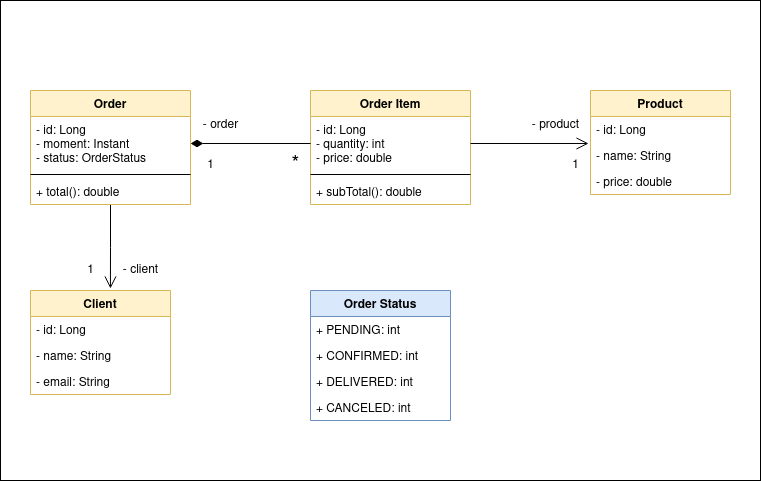

The diagram above was exported from draw.io. Its source (the exported page's mxGraphModel, read from the mxfile embedded in the PNG):
<mxGraphModel dx="1422" dy="745" grid="1" gridSize="10" guides="1" tooltips="1" connect="1" arrows="1" fold="1" page="1" pageScale="1" pageWidth="850" pageHeight="1100" background="#FFFFFF" math="0" shadow="0">
  <root>
    <mxCell id="0" />
    <mxCell id="1" parent="0" />
    <mxCell id="7kV5hwrWsbCWnCaTctFA-3" value="" style="rounded=0;whiteSpace=wrap;html=1;fontSize=12;" parent="1" vertex="1">
      <mxGeometry x="50" y="70" width="760" height="480" as="geometry" />
    </mxCell>
    <mxCell id="YFfJOcRrSLbCsmCWZGdB-31" style="edgeStyle=orthogonalEdgeStyle;rounded=0;orthogonalLoop=1;jettySize=auto;html=1;entryX=0.571;entryY=-0.019;entryDx=0;entryDy=0;entryPerimeter=0;endArrow=open;endFill=0;endSize=10;strokeWidth=1;" parent="1" source="YFfJOcRrSLbCsmCWZGdB-1" target="YFfJOcRrSLbCsmCWZGdB-13" edge="1">
      <mxGeometry relative="1" as="geometry" />
    </mxCell>
    <mxCell id="YFfJOcRrSLbCsmCWZGdB-1" value="Order" style="swimlane;fontStyle=1;align=center;verticalAlign=top;childLayout=stackLayout;horizontal=1;startSize=26;horizontalStack=0;resizeParent=1;resizeParentMax=0;resizeLast=0;collapsible=1;marginBottom=0;fillColor=#fff2cc;strokeColor=#d6b656;" parent="1" vertex="1">
      <mxGeometry x="80" y="160" width="160" height="114" as="geometry">
        <mxRectangle x="80" y="160" width="100" height="30" as="alternateBounds" />
      </mxGeometry>
    </mxCell>
    <mxCell id="YFfJOcRrSLbCsmCWZGdB-2" value="- id: Long&#10;- moment: Instant&#10;- status: OrderStatus&#10;" style="text;strokeColor=none;fillColor=none;align=left;verticalAlign=top;spacingLeft=4;spacingRight=4;overflow=hidden;rotatable=0;points=[[0,0.5],[1,0.5]];portConstraint=eastwest;" parent="YFfJOcRrSLbCsmCWZGdB-1" vertex="1">
      <mxGeometry y="26" width="160" height="54" as="geometry" />
    </mxCell>
    <mxCell id="YFfJOcRrSLbCsmCWZGdB-3" value="" style="line;strokeWidth=1;fillColor=none;align=left;verticalAlign=middle;spacingTop=-1;spacingLeft=3;spacingRight=3;rotatable=0;labelPosition=right;points=[];portConstraint=eastwest;" parent="YFfJOcRrSLbCsmCWZGdB-1" vertex="1">
      <mxGeometry y="80" width="160" height="8" as="geometry" />
    </mxCell>
    <mxCell id="YFfJOcRrSLbCsmCWZGdB-4" value="+ total(): double" style="text;strokeColor=none;fillColor=none;align=left;verticalAlign=top;spacingLeft=4;spacingRight=4;overflow=hidden;rotatable=0;points=[[0,0.5],[1,0.5]];portConstraint=eastwest;" parent="YFfJOcRrSLbCsmCWZGdB-1" vertex="1">
      <mxGeometry y="88" width="160" height="26" as="geometry" />
    </mxCell>
    <mxCell id="YFfJOcRrSLbCsmCWZGdB-9" value="Product" style="swimlane;fontStyle=1;childLayout=stackLayout;horizontal=1;startSize=26;fillColor=#fff2cc;horizontalStack=0;resizeParent=1;resizeParentMax=0;resizeLast=0;collapsible=1;marginBottom=0;strokeColor=#d6b656;" parent="1" vertex="1">
      <mxGeometry x="640" y="160" width="140" height="104" as="geometry" />
    </mxCell>
    <mxCell id="YFfJOcRrSLbCsmCWZGdB-10" value="- id: Long" style="text;strokeColor=none;fillColor=none;align=left;verticalAlign=top;spacingLeft=4;spacingRight=4;overflow=hidden;rotatable=0;points=[[0,0.5],[1,0.5]];portConstraint=eastwest;" parent="YFfJOcRrSLbCsmCWZGdB-9" vertex="1">
      <mxGeometry y="26" width="140" height="26" as="geometry" />
    </mxCell>
    <mxCell id="YFfJOcRrSLbCsmCWZGdB-11" value="- name: String" style="text;strokeColor=none;fillColor=none;align=left;verticalAlign=top;spacingLeft=4;spacingRight=4;overflow=hidden;rotatable=0;points=[[0,0.5],[1,0.5]];portConstraint=eastwest;" parent="YFfJOcRrSLbCsmCWZGdB-9" vertex="1">
      <mxGeometry y="52" width="140" height="26" as="geometry" />
    </mxCell>
    <mxCell id="YFfJOcRrSLbCsmCWZGdB-12" value="- price: double" style="text;strokeColor=none;fillColor=none;align=left;verticalAlign=top;spacingLeft=4;spacingRight=4;overflow=hidden;rotatable=0;points=[[0,0.5],[1,0.5]];portConstraint=eastwest;" parent="YFfJOcRrSLbCsmCWZGdB-9" vertex="1">
      <mxGeometry y="78" width="140" height="26" as="geometry" />
    </mxCell>
    <mxCell id="YFfJOcRrSLbCsmCWZGdB-13" value="Client" style="swimlane;fontStyle=1;childLayout=stackLayout;horizontal=1;startSize=26;fillColor=#fff2cc;horizontalStack=0;resizeParent=1;resizeParentMax=0;resizeLast=0;collapsible=1;marginBottom=0;strokeColor=#d6b656;" parent="1" vertex="1">
      <mxGeometry x="80" y="360" width="140" height="104" as="geometry" />
    </mxCell>
    <mxCell id="YFfJOcRrSLbCsmCWZGdB-14" value="- id: Long" style="text;strokeColor=none;fillColor=none;align=left;verticalAlign=top;spacingLeft=4;spacingRight=4;overflow=hidden;rotatable=0;points=[[0,0.5],[1,0.5]];portConstraint=eastwest;" parent="YFfJOcRrSLbCsmCWZGdB-13" vertex="1">
      <mxGeometry y="26" width="140" height="26" as="geometry" />
    </mxCell>
    <mxCell id="YFfJOcRrSLbCsmCWZGdB-15" value="- name: String" style="text;strokeColor=none;fillColor=none;align=left;verticalAlign=top;spacingLeft=4;spacingRight=4;overflow=hidden;rotatable=0;points=[[0,0.5],[1,0.5]];portConstraint=eastwest;" parent="YFfJOcRrSLbCsmCWZGdB-13" vertex="1">
      <mxGeometry y="52" width="140" height="26" as="geometry" />
    </mxCell>
    <mxCell id="YFfJOcRrSLbCsmCWZGdB-16" value="- email: String" style="text;strokeColor=none;fillColor=none;align=left;verticalAlign=top;spacingLeft=4;spacingRight=4;overflow=hidden;rotatable=0;points=[[0,0.5],[1,0.5]];portConstraint=eastwest;" parent="YFfJOcRrSLbCsmCWZGdB-13" vertex="1">
      <mxGeometry y="78" width="140" height="26" as="geometry" />
    </mxCell>
    <mxCell id="YFfJOcRrSLbCsmCWZGdB-17" value="Order Status" style="swimlane;fontStyle=1;childLayout=stackLayout;horizontal=1;startSize=26;fillColor=#dae8fc;horizontalStack=0;resizeParent=1;resizeParentMax=0;resizeLast=0;collapsible=1;marginBottom=0;resizeHeight=0;strokeColor=#6c8ebf;" parent="1" vertex="1">
      <mxGeometry x="360" y="360" width="140" height="130" as="geometry" />
    </mxCell>
    <mxCell id="YFfJOcRrSLbCsmCWZGdB-18" value="+ PENDING: int" style="text;strokeColor=none;fillColor=none;align=left;verticalAlign=top;spacingLeft=4;spacingRight=4;overflow=hidden;rotatable=0;points=[[0,0.5],[1,0.5]];portConstraint=eastwest;" parent="YFfJOcRrSLbCsmCWZGdB-17" vertex="1">
      <mxGeometry y="26" width="140" height="26" as="geometry" />
    </mxCell>
    <mxCell id="YFfJOcRrSLbCsmCWZGdB-19" value="+ CONFIRMED: int" style="text;strokeColor=none;fillColor=none;align=left;verticalAlign=top;spacingLeft=4;spacingRight=4;overflow=hidden;rotatable=0;points=[[0,0.5],[1,0.5]];portConstraint=eastwest;" parent="YFfJOcRrSLbCsmCWZGdB-17" vertex="1">
      <mxGeometry y="52" width="140" height="26" as="geometry" />
    </mxCell>
    <mxCell id="YFfJOcRrSLbCsmCWZGdB-20" value="+ DELIVERED: int" style="text;strokeColor=none;fillColor=none;align=left;verticalAlign=top;spacingLeft=4;spacingRight=4;overflow=hidden;rotatable=0;points=[[0,0.5],[1,0.5]];portConstraint=eastwest;" parent="YFfJOcRrSLbCsmCWZGdB-17" vertex="1">
      <mxGeometry y="78" width="140" height="26" as="geometry" />
    </mxCell>
    <mxCell id="YFfJOcRrSLbCsmCWZGdB-25" value="+ CANCELED: int" style="text;strokeColor=none;fillColor=none;align=left;verticalAlign=top;spacingLeft=4;spacingRight=4;overflow=hidden;rotatable=0;points=[[0,0.5],[1,0.5]];portConstraint=eastwest;" parent="YFfJOcRrSLbCsmCWZGdB-17" vertex="1">
      <mxGeometry y="104" width="140" height="26" as="geometry" />
    </mxCell>
    <mxCell id="YFfJOcRrSLbCsmCWZGdB-21" value="Order Item" style="swimlane;fontStyle=1;align=center;verticalAlign=top;childLayout=stackLayout;horizontal=1;startSize=26;horizontalStack=0;resizeParent=1;resizeParentMax=0;resizeLast=0;collapsible=1;marginBottom=0;fillColor=#fff2cc;strokeColor=#d6b656;" parent="1" vertex="1">
      <mxGeometry x="360" y="160" width="160" height="114" as="geometry">
        <mxRectangle x="80" y="160" width="100" height="30" as="alternateBounds" />
      </mxGeometry>
    </mxCell>
    <mxCell id="YFfJOcRrSLbCsmCWZGdB-22" value="- id: Long&#10;- quantity: int&#10;- price: double" style="text;strokeColor=none;fillColor=none;align=left;verticalAlign=top;spacingLeft=4;spacingRight=4;overflow=hidden;rotatable=0;points=[[0,0.5],[1,0.5]];portConstraint=eastwest;" parent="YFfJOcRrSLbCsmCWZGdB-21" vertex="1">
      <mxGeometry y="26" width="160" height="54" as="geometry" />
    </mxCell>
    <mxCell id="YFfJOcRrSLbCsmCWZGdB-23" value="" style="line;strokeWidth=1;fillColor=none;align=left;verticalAlign=middle;spacingTop=-1;spacingLeft=3;spacingRight=3;rotatable=0;labelPosition=right;points=[];portConstraint=eastwest;" parent="YFfJOcRrSLbCsmCWZGdB-21" vertex="1">
      <mxGeometry y="80" width="160" height="8" as="geometry" />
    </mxCell>
    <mxCell id="YFfJOcRrSLbCsmCWZGdB-24" value="+ subTotal(): double" style="text;strokeColor=none;fillColor=none;align=left;verticalAlign=top;spacingLeft=4;spacingRight=4;overflow=hidden;rotatable=0;points=[[0,0.5],[1,0.5]];portConstraint=eastwest;" parent="YFfJOcRrSLbCsmCWZGdB-21" vertex="1">
      <mxGeometry y="88" width="160" height="26" as="geometry" />
    </mxCell>
    <mxCell id="YFfJOcRrSLbCsmCWZGdB-27" style="edgeStyle=orthogonalEdgeStyle;rounded=0;orthogonalLoop=1;jettySize=auto;html=1;endArrow=diamondThin;endFill=1;strokeWidth=1;endSize=10;" parent="1" source="YFfJOcRrSLbCsmCWZGdB-22" target="YFfJOcRrSLbCsmCWZGdB-2" edge="1">
      <mxGeometry relative="1" as="geometry" />
    </mxCell>
    <mxCell id="YFfJOcRrSLbCsmCWZGdB-36" style="edgeStyle=none;rounded=0;orthogonalLoop=1;jettySize=auto;html=1;entryX=-0.014;entryY=0.038;entryDx=0;entryDy=0;entryPerimeter=0;endArrow=open;endFill=0;endSize=10;strokeWidth=1;" parent="1" source="YFfJOcRrSLbCsmCWZGdB-22" target="YFfJOcRrSLbCsmCWZGdB-11" edge="1">
      <mxGeometry relative="1" as="geometry" />
    </mxCell>
    <mxCell id="YFfJOcRrSLbCsmCWZGdB-37" value="1" style="text;html=1;align=center;verticalAlign=middle;resizable=0;points=[];autosize=1;strokeColor=none;fillColor=none;" parent="1" vertex="1">
      <mxGeometry x="610" y="220" width="30" height="30" as="geometry" />
    </mxCell>
    <mxCell id="YFfJOcRrSLbCsmCWZGdB-38" value="- product" style="text;html=1;align=center;verticalAlign=middle;resizable=0;points=[];autosize=1;strokeColor=none;fillColor=none;" parent="1" vertex="1">
      <mxGeometry x="570" y="180" width="70" height="30" as="geometry" />
    </mxCell>
    <mxCell id="YFfJOcRrSLbCsmCWZGdB-39" value="&lt;div&gt;- order&lt;/div&gt;" style="text;html=1;align=center;verticalAlign=middle;resizable=0;points=[];autosize=1;strokeColor=none;fillColor=none;" parent="1" vertex="1">
      <mxGeometry x="240" y="180" width="60" height="30" as="geometry" />
    </mxCell>
    <mxCell id="YFfJOcRrSLbCsmCWZGdB-40" value="&lt;div&gt;1&lt;/div&gt;" style="text;html=1;align=center;verticalAlign=middle;resizable=0;points=[];autosize=1;strokeColor=none;fillColor=none;" parent="1" vertex="1">
      <mxGeometry x="245" y="220" width="30" height="30" as="geometry" />
    </mxCell>
    <mxCell id="YFfJOcRrSLbCsmCWZGdB-41" value="*" style="text;html=1;align=center;verticalAlign=middle;resizable=0;points=[];autosize=1;strokeColor=none;fillColor=none;fontSize=20;" parent="1" vertex="1">
      <mxGeometry x="330" y="215" width="30" height="40" as="geometry" />
    </mxCell>
    <mxCell id="YFfJOcRrSLbCsmCWZGdB-42" value="1" style="text;html=1;align=center;verticalAlign=middle;resizable=0;points=[];autosize=1;strokeColor=none;fillColor=none;fontSize=12;" parent="1" vertex="1">
      <mxGeometry x="125" y="325" width="30" height="30" as="geometry" />
    </mxCell>
    <mxCell id="YFfJOcRrSLbCsmCWZGdB-43" value="- client" style="text;html=1;align=center;verticalAlign=middle;resizable=0;points=[];autosize=1;strokeColor=none;fillColor=none;fontSize=12;" parent="1" vertex="1">
      <mxGeometry x="160" y="325" width="60" height="30" as="geometry" />
    </mxCell>
  </root>
</mxGraphModel>